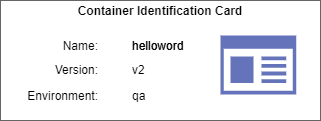

The diagram above was exported from draw.io. Its source (the exported page's mxGraphModel, read from the mxfile embedded in the PNG):
<mxGraphModel dx="1038" dy="547" grid="1" gridSize="10" guides="1" tooltips="1" connect="1" arrows="1" fold="1" page="1" pageScale="1" pageWidth="827" pageHeight="1169" math="0" shadow="0">
  <root>
    <mxCell id="ufLH_oryQrkmWZIu77_P-0" />
    <mxCell id="ufLH_oryQrkmWZIu77_P-1" parent="ufLH_oryQrkmWZIu77_P-0" />
    <mxCell id="ufLH_oryQrkmWZIu77_P-10" value="" style="rounded=0;whiteSpace=wrap;html=1;fillColor=none;opacity=60;align=right;" vertex="1" parent="ufLH_oryQrkmWZIu77_P-1">
      <mxGeometry x="210" y="180" width="320" height="120" as="geometry" />
    </mxCell>
    <mxCell id="ufLH_oryQrkmWZIu77_P-3" value="Name:" style="text;html=1;strokeColor=none;fillColor=none;align=right;verticalAlign=middle;whiteSpace=wrap;rounded=0;opacity=60;" vertex="1" parent="ufLH_oryQrkmWZIu77_P-1">
      <mxGeometry x="240" y="215" width="70" height="20" as="geometry" />
    </mxCell>
    <mxCell id="ufLH_oryQrkmWZIu77_P-4" value="helloword" style="text;html=1;strokeColor=none;fillColor=none;align=left;verticalAlign=middle;whiteSpace=wrap;rounded=0;opacity=60;" vertex="1" parent="ufLH_oryQrkmWZIu77_P-1">
      <mxGeometry x="340" y="215" width="90" height="20" as="geometry" />
    </mxCell>
    <mxCell id="ufLH_oryQrkmWZIu77_P-5" value="Version:" style="text;html=1;strokeColor=none;fillColor=none;align=right;verticalAlign=middle;whiteSpace=wrap;rounded=0;opacity=60;" vertex="1" parent="ufLH_oryQrkmWZIu77_P-1">
      <mxGeometry x="240" y="239" width="70" height="20" as="geometry" />
    </mxCell>
    <mxCell id="ufLH_oryQrkmWZIu77_P-6" value="v2" style="text;html=1;strokeColor=none;fillColor=none;align=left;verticalAlign=middle;whiteSpace=wrap;rounded=0;opacity=60;" vertex="1" parent="ufLH_oryQrkmWZIu77_P-1">
      <mxGeometry x="340" y="239" width="90" height="20" as="geometry" />
    </mxCell>
    <mxCell id="ufLH_oryQrkmWZIu77_P-7" value="Environment:" style="text;html=1;strokeColor=none;fillColor=none;align=right;verticalAlign=middle;whiteSpace=wrap;rounded=0;opacity=60;" vertex="1" parent="ufLH_oryQrkmWZIu77_P-1">
      <mxGeometry x="240" y="265" width="70" height="20" as="geometry" />
    </mxCell>
    <mxCell id="ufLH_oryQrkmWZIu77_P-8" value="qa" style="text;html=1;strokeColor=none;fillColor=none;align=left;verticalAlign=middle;whiteSpace=wrap;rounded=0;opacity=60;" vertex="1" parent="ufLH_oryQrkmWZIu77_P-1">
      <mxGeometry x="340" y="265" width="90" height="20" as="geometry" />
    </mxCell>
    <mxCell id="ufLH_oryQrkmWZIu77_P-9" value="Container Identification Card" style="text;html=1;strokeColor=none;fillColor=none;align=center;verticalAlign=middle;whiteSpace=wrap;rounded=0;opacity=60;fontStyle=1" vertex="1" parent="ufLH_oryQrkmWZIu77_P-1">
      <mxGeometry x="210" y="180" width="320" height="20" as="geometry" />
    </mxCell>
    <mxCell id="ufLH_oryQrkmWZIu77_P-11" value="" style="aspect=fixed;pointerEvents=1;shadow=0;dashed=0;html=1;strokeColor=none;labelPosition=center;verticalLabelPosition=bottom;verticalAlign=top;align=center;fillColor=#00188D;shape=mxgraph.mscae.enterprise.app_generic;opacity=60;" vertex="1" parent="ufLH_oryQrkmWZIu77_P-1">
      <mxGeometry x="430" y="215" width="75.64" height="59" as="geometry" />
    </mxCell>
    <mxCell id="ufLH_oryQrkmWZIu77_P-13" value="helloword" style="text;html=1;strokeColor=none;fillColor=none;align=left;verticalAlign=middle;whiteSpace=wrap;rounded=0;opacity=60;" vertex="1" parent="ufLH_oryQrkmWZIu77_P-1">
      <mxGeometry x="340" y="215" width="90" height="20" as="geometry" />
    </mxCell>
  </root>
</mxGraphModel>